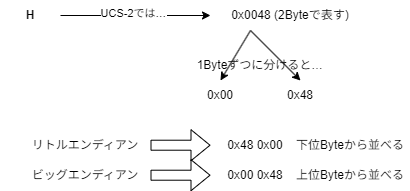

The diagram above was exported from draw.io. Its source (the exported page's mxGraphModel, read from the mxfile embedded in the PNG):
<mxGraphModel dx="889" dy="419" grid="1" gridSize="10" guides="1" tooltips="1" connect="1" arrows="1" fold="1" page="1" pageScale="1" pageWidth="827" pageHeight="1169" math="0" shadow="0">
  <root>
    <mxCell id="0" />
    <mxCell id="1" parent="0" />
    <mxCell id="4" style="edgeStyle=none;html=1;" edge="1" parent="1" source="2" target="3">
      <mxGeometry relative="1" as="geometry" />
    </mxCell>
    <mxCell id="5" value="UCS-2では…" style="edgeLabel;html=1;align=center;verticalAlign=middle;resizable=0;points=[];" vertex="1" connectable="0" parent="4">
      <mxGeometry x="-0.0346" y="2" relative="1" as="geometry">
        <mxPoint as="offset" />
      </mxGeometry>
    </mxCell>
    <mxCell id="2" value="H" style="text;html=1;align=center;verticalAlign=middle;whiteSpace=wrap;rounded=0;fontStyle=1" vertex="1" parent="1">
      <mxGeometry x="70" y="50" width="60" height="30" as="geometry" />
    </mxCell>
    <mxCell id="9" style="edgeStyle=none;html=1;exitX=0.25;exitY=1;exitDx=0;exitDy=0;entryX=0.5;entryY=0;entryDx=0;entryDy=0;" edge="1" parent="1" source="3" target="6">
      <mxGeometry relative="1" as="geometry" />
    </mxCell>
    <mxCell id="10" style="edgeStyle=none;html=1;exitX=0.25;exitY=1;exitDx=0;exitDy=0;entryX=0.5;entryY=0;entryDx=0;entryDy=0;" edge="1" parent="1" source="3" target="7">
      <mxGeometry relative="1" as="geometry" />
    </mxCell>
    <mxCell id="3" value="0x0048 (2Byteで表す)" style="text;html=1;align=center;verticalAlign=middle;whiteSpace=wrap;rounded=0;" vertex="1" parent="1">
      <mxGeometry x="280" y="50" width="160" height="30" as="geometry" />
    </mxCell>
    <mxCell id="6" value="0x00" style="text;html=1;align=center;verticalAlign=middle;whiteSpace=wrap;rounded=0;" vertex="1" parent="1">
      <mxGeometry x="260" y="130" width="60" height="30" as="geometry" />
    </mxCell>
    <mxCell id="7" value="0x48" style="text;html=1;align=center;verticalAlign=middle;whiteSpace=wrap;rounded=0;" vertex="1" parent="1">
      <mxGeometry x="340" y="130" width="60" height="30" as="geometry" />
    </mxCell>
    <mxCell id="8" value="1Byteずつに分けると…" style="text;html=1;align=center;verticalAlign=middle;whiteSpace=wrap;rounded=0;" vertex="1" parent="1">
      <mxGeometry x="260" y="100" width="140" height="30" as="geometry" />
    </mxCell>
    <mxCell id="11" value="リトルエンディアン" style="text;html=1;align=center;verticalAlign=middle;whiteSpace=wrap;rounded=0;" vertex="1" parent="1">
      <mxGeometry x="90" y="180" width="130" height="30" as="geometry" />
    </mxCell>
    <mxCell id="12" value="0x48 0x00" style="text;html=1;align=center;verticalAlign=middle;whiteSpace=wrap;rounded=0;" vertex="1" parent="1">
      <mxGeometry x="290" y="180" width="70" height="30" as="geometry" />
    </mxCell>
    <mxCell id="14" value="下位Byteから並べる" style="text;html=1;align=center;verticalAlign=middle;whiteSpace=wrap;rounded=0;" vertex="1" parent="1">
      <mxGeometry x="360" y="180" width="120" height="30" as="geometry" />
    </mxCell>
    <mxCell id="15" value="" style="shape=flexArrow;endArrow=classic;html=1;" edge="1" parent="1">
      <mxGeometry width="50" height="50" relative="1" as="geometry">
        <mxPoint x="220" y="194.71" as="sourcePoint" />
        <mxPoint x="280" y="194.71" as="targetPoint" />
      </mxGeometry>
    </mxCell>
    <mxCell id="16" value="ビッグエンディアン" style="text;html=1;align=center;verticalAlign=middle;whiteSpace=wrap;rounded=0;" vertex="1" parent="1">
      <mxGeometry x="90" y="210" width="130" height="30" as="geometry" />
    </mxCell>
    <mxCell id="17" value="0x00 0x48" style="text;html=1;align=center;verticalAlign=middle;whiteSpace=wrap;rounded=0;" vertex="1" parent="1">
      <mxGeometry x="290" y="210" width="70" height="30" as="geometry" />
    </mxCell>
    <mxCell id="18" value="上位Byteから並べる" style="text;html=1;align=center;verticalAlign=middle;whiteSpace=wrap;rounded=0;" vertex="1" parent="1">
      <mxGeometry x="360" y="210" width="120" height="30" as="geometry" />
    </mxCell>
    <mxCell id="19" value="" style="shape=flexArrow;endArrow=classic;html=1;" edge="1" parent="1">
      <mxGeometry width="50" height="50" relative="1" as="geometry">
        <mxPoint x="220" y="224.71" as="sourcePoint" />
        <mxPoint x="280" y="224.71" as="targetPoint" />
      </mxGeometry>
    </mxCell>
  </root>
</mxGraphModel>